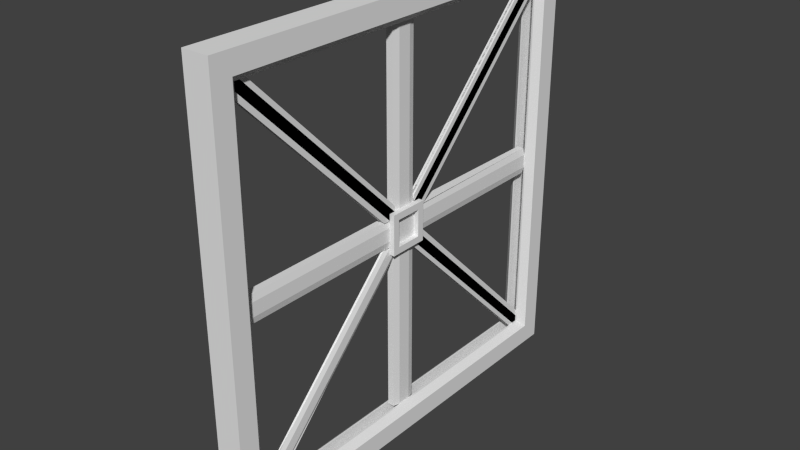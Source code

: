 # Source: xdoor2.blend  (saved by Blender 2.79.0; exported with 4.5.12 LTS)
import bpy
from mathutils import Matrix  # noqa: F401  (used for matrix-valued properties, if any)

bpy.ops.wm.read_factory_settings(use_empty=True)
scene = bpy.context.scene
scene.name = 'Scene'

# ---- collections
col_collection_1 = bpy.data.collections.new('Collection 1'); scene.collection.children.link(col_collection_1)

# ---- materials (node trees are filled in below, after node groups)
mat_door_x1 = bpy.data.materials.new('door_x1')
mat_door_x1.alpha_threshold = 0.0
mat_door_x1.use_transparent_shadow = False
mat_door_x1.roughness = 0.5

# ---- material node trees

# ---- world
world_world = bpy.data.worlds.new('World'); scene.world = world_world
world_world.color = (0.05088, 0.05088, 0.05088)
world_world.use_sun_shadow = False
world_world.sun_shadow_jitter_overblur = 0.0
world_world.cycles.sampling_method = 'NONE'
world_world.cycles.sample_map_resolution = 256

# ---- meshes
me_door_x1_010 = bpy.data.meshes.new('door_x1.010')
me_door_x1_010.from_pydata([(0.02, 1.12, 1.2), (0.02, 1.12, 1.36), (0.03, 0.1584, 1.36), (0.02, 0.1594, 1.2), (0.02, 0.1199, 1.2), (0.02, 0.1199, 1.36), (0.03, 1.12, 1.24), (0.03, 1.12, 1.28), (0.03, 1.12, 1.32), (0.03, 0.1199, 1.24), (0.03, 0.1199, 1.28), (0.03, 0.1199, 1.32), (0.0, 1.12, 1.36), (0.0, 1.12, 1.2), (0.0, 0.1594, 1.2), (0.0, 0.1584, 1.36), (0.0, 0.1199, 1.36), (0.0, 0.1199, 1.2), (-0.02, 1.12, 1.2), (-0.02, 1.12, 1.36), (-0.03, 0.1584, 1.36), (-0.02, 0.1594, 1.2), (-0.02, 0.1199, 1.2), (-0.02, 0.1199, 1.36), (-0.03, 1.12, 1.24), (-0.03, 1.12, 1.28), (-0.03, 1.12, 1.32), (-0.03, 0.1199, 1.24), (-0.03, 0.1199, 1.28), (-0.03, 0.1199, 1.32)], [], [(13, 12, 1, 8, 7, 6, 0), (12, 15, 2, 1), (14, 13, 0, 3), (9, 6, 7, 10), (17, 14, 3, 4), (15, 16, 5, 2), (6, 9, 4, 0), (7, 8, 11, 10), (8, 1, 5, 11), (13, 18, 24, 25, 26, 19, 12), (12, 19, 20, 15), (14, 21, 18, 13), (16, 17, 14, 13, 12, 15), (27, 28, 25, 24), (17, 22, 21, 14), (15, 20, 23, 16), (24, 18, 22, 27), (25, 28, 29, 26), (26, 29, 23, 19)])
_uv = me_door_x1_010.uv_layers.new(name='UVMap')
_uv.uv.foreach_set('vector', [0.5312, 0.9376, 0.4688, 0.9376, 0.4688, 0.9376, 0.4844, 0.9376, 0.5, 0.9376, 0.5156, 0.9376, 0.5312, 0.9376, 0.4688, 0.9376, 0.4688, 0.5619, 0.4688, 0.5619, 0.4688, 0.9376, 0.5312, 0.5623, 0.5312, 0.9376, 0.5312, 0.9376, 0.5312, 0.5623, 0.5156, 0.5654, 0.5156, 0.9368, 0.5001, 0.9368, 0.5001, 0.5654, 0.5312, 0.5478, 0.5312, 0.5623, 0.5312, 0.5623, 0.5312, 0.5478, 0.4688, 0.5619, 0.4688, 0.5478, 0.4688, 0.5478, 0.4688, 0.5619, 0.5156, 0.9368, 0.5156, 0.5654, 0.5312, 0.5654, 0.5312, 0.9368, 0.5001, 0.9368, 0.4845, 0.9368, 0.4845, 0.5654, 0.5001, 0.5654, 0.4845, 0.9368, 0.4689, 0.9368, 0.4689, 0.5653, 0.4845, 0.5654, 0.5312, 0.9376, 0.5312, 0.9376, 0.5156, 0.9376, 0.5, 0.9376, 0.4844, 0.9376, 0.4688, 0.9376, 0.4688, 0.9376, 0.4688, 0.9376, 0.4688, 0.9376, 0.4688, 0.5619, 0.4688, 0.5619, 0.5312, 0.5623, 0.5312, 0.5623, 0.5312, 0.9376, 0.5312, 0.9376, 0.4688, 0.5478, 0.5312, 0.5478, 0.5312, 0.5623, 0.5312, 0.9376, 0.4688, 0.9376, 0.4688, 0.5619, 0.5156, 0.5654, 0.5001, 0.5654, 0.5001, 0.9368, 0.5156, 0.9368, 0.5312, 0.5478, 0.5312, 0.5478, 0.5312, 0.5623, 0.5312, 0.5623, 0.4688, 0.5619, 0.4688, 0.5619, 0.4688, 0.5478, 0.4688, 0.5478, 0.5156, 0.9368, 0.5312, 0.9368, 0.5312, 0.5654, 0.5156, 0.5654, 0.5001, 0.9368, 0.5001, 0.5654, 0.4845, 0.5654, 0.4845, 0.9368, 0.4845, 0.9368, 0.4845, 0.5654, 0.4689, 0.5653, 0.4689, 0.9368])
me_door_x1_010.materials.append(mat_door_x1)
me_door_x1_010.use_remesh_preserve_volume = False
me_door_x1_010.use_remesh_preserve_attributes = False
me_door_x1_010.use_mirror_vertex_groups = False
me_door_x1_010.update()
me_door_x1_009 = bpy.data.meshes.new('door_x1.009')
me_door_x1_009.from_pydata([(-0.015, -0.001555, -0.9484), (-0.015, -0.05231, 0.4722), (-0.015, -0.05231, -0.8977), (-0.015, 0.05466, -0.8922), (-0.015, 0.05466, 0.4667), (-0.015, -0.02955, 0.495), (-0.015, 0.02678, 0.4946), (-0.015, 0.05466, 0.4108), (-0.015, -0.001205, 0.4666), (-0.015, -0.05231, 0.4155), (0.005, -0.05231, -0.8977), (0.015, -0.001555, -0.9484), (0.005, -0.05231, 0.4155), (0.005, -0.05231, 0.4722), (0.005, 0.05466, -0.8922), (0.015, 0.02678, 0.4946), (0.005, 0.05466, 0.4667), (0.005, 0.05466, 0.4108), (0.015, -0.02955, 0.495), (0.015, -0.001205, 0.4666), (0.015, -0.02693, -0.9231), (0.015, 0.02655, -0.9203), (0.015, -0.02945, 0.4384), (0.015, 0.02677, 0.4387)], [], [(5, 8, 9, 1), (8, 7, 3, 0, 2, 9), (4, 7, 8, 6), (18, 13, 12, 22), (21, 20, 11), (15, 19, 23), (2, 0, 11, 20, 10), (7, 4, 16, 17), (6, 8, 19, 15), (1, 9, 12, 13), (8, 5, 18, 19), (5, 1, 13, 18), (0, 3, 14, 21, 11), (9, 2, 10, 12), (3, 7, 17, 14), (4, 6, 15, 16), (22, 12, 10, 20), (23, 21, 14, 17), (19, 18, 22), (19, 22, 20, 21, 23), (16, 15, 23, 17)])
_uv = me_door_x1_009.uv_layers.new(name='UVMap')
_uv.uv.foreach_set('vector', [0.5602, 0.4844, 0.5672, 0.4996, 0.5799, 0.4717, 0.566, 0.4717, 0.5672, 0.4996, 0.5811, 0.5295, 0.9015, 0.5295, 0.9154, 0.4991, 0.9029, 0.4717, 0.5799, 0.4717, 0.5673, 0.5295, 0.5811, 0.5295, 0.5672, 0.4996, 0.5605, 0.5145, 0.5602, 0.4844, 0.566, 0.4717, 0.5799, 0.4717, 0.5742, 0.4842, 0.9084, 0.5143, 0.9091, 0.4854, 0.9154, 0.4991, 0.5605, 0.5145, 0.5672, 0.4996, 0.5741, 0.5146, 0.9029, 0.4717, 0.9154, 0.4991, 0.9154, 0.4991, 0.9091, 0.4854, 0.9029, 0.4717, 0.5811, 0.5295, 0.5673, 0.5295, 0.5673, 0.5295, 0.5811, 0.5295, 0.5605, 0.5145, 0.5672, 0.4996, 0.5672, 0.4996, 0.5605, 0.5145, 0.566, 0.4717, 0.5799, 0.4717, 0.5799, 0.4717, 0.566, 0.4717, 0.5672, 0.4996, 0.5602, 0.4844, 0.5602, 0.4844, 0.5672, 0.4996, 0.5602, 0.4844, 0.566, 0.4717, 0.566, 0.4717, 0.5602, 0.4844, 0.9154, 0.4991, 0.9015, 0.5295, 0.9015, 0.5295, 0.9084, 0.5143, 0.9154, 0.4991, 0.5799, 0.4717, 0.9029, 0.4717, 0.9029, 0.4717, 0.5799, 0.4717, 0.9015, 0.5295, 0.5811, 0.5295, 0.5811, 0.5295, 0.9015, 0.5295, 0.5673, 0.5295, 0.5605, 0.5145, 0.5605, 0.5145, 0.5673, 0.5295, 0.5742, 0.4842, 0.5799, 0.4717, 0.9029, 0.4717, 0.9091, 0.4854, 0.5741, 0.5146, 0.9084, 0.5143, 0.9015, 0.5295, 0.5811, 0.5295, 0.5672, 0.4996, 0.5602, 0.4844, 0.5742, 0.4842, 0.5672, 0.4996, 0.5742, 0.4842, 0.9091, 0.4854, 0.9084, 0.5143, 0.5741, 0.5146, 0.5673, 0.5295, 0.5605, 0.5145, 0.5741, 0.5146, 0.5811, 0.5295])
me_door_x1_009.materials.append(mat_door_x1)
me_door_x1_009.use_remesh_preserve_volume = False
me_door_x1_009.use_remesh_preserve_attributes = False
me_door_x1_009.use_mirror_vertex_groups = False
me_door_x1_009.update()
me_door_x1_008 = bpy.data.meshes.new('door_x1.008')
me_door_x1_008.from_pydata([(-3.725e-09, -1.12, 1.36), (7.451e-09, -1.12, 1.2), (-3.725e-09, -0.1602, 1.36), (7.451e-09, -0.1577, 1.2), (-3.725e-09, -0.1193, 1.36), (7.451e-09, -0.1193, 1.2), (0.02, -1.12, 1.2), (0.02, -1.12, 1.36), (0.02, -0.1577, 1.2), (0.02, -0.1193, 1.2), (0.02, -0.1602, 1.36), (0.02, -0.1193, 1.36), (0.03, -1.12, 1.24), (0.03, -1.12, 1.28), (0.03, -1.12, 1.32), (0.03, -0.1193, 1.24), (0.03, -0.1193, 1.28), (0.03, -0.1193, 1.32)], [], [(0, 2, 4, 5, 3, 1), (12, 6, 8, 9, 15), (1, 3, 8, 6), (4, 2, 10, 11), (0, 1, 6, 12, 13, 14, 7), (5, 4, 11, 17, 16, 15, 9), (2, 0, 7, 10), (3, 5, 9, 8), (7, 14, 17, 11, 10), (14, 13, 16, 17), (13, 12, 15, 16)])
_uv = me_door_x1_008.uv_layers.new(name='UVMap')
_uv.uv.foreach_set('vector', [0.4688, 0.06237, 0.4688, 0.4374, 0.4688, 0.4528, 0.5312, 0.4528, 0.5312, 0.4384, 0.5312, 0.06237, 0.5156, 0.06237, 0.5312, 0.06237, 0.5312, 0.4384, 0.5312, 0.4528, 0.5156, 0.4528, 0.5312, 0.06237, 0.5312, 0.4384, 0.5312, 0.4384, 0.5312, 0.06237, 0.4688, 0.4528, 0.4688, 0.4374, 0.4688, 0.4374, 0.4688, 0.4528, 0.4688, 0.06237, 0.5312, 0.06237, 0.5312, 0.06237, 0.5156, 0.06237, 0.5, 0.06237, 0.4844, 0.06237, 0.4688, 0.06237, 0.5312, 0.4528, 0.4688, 0.4528, 0.4688, 0.4528, 0.4844, 0.4528, 0.5, 0.4528, 0.5156, 0.4528, 0.5312, 0.4528, 0.4688, 0.4374, 0.4688, 0.06237, 0.4688, 0.06237, 0.4688, 0.4374, 0.5312, 0.4384, 0.5312, 0.4528, 0.5312, 0.4528, 0.5312, 0.4384, 0.4688, 0.06237, 0.4844, 0.06237, 0.4844, 0.4528, 0.4688, 0.4528, 0.4688, 0.4374, 0.4844, 0.06237, 0.5, 0.06237, 0.5, 0.4528, 0.4844, 0.4528, 0.5, 0.06237, 0.5156, 0.06237, 0.5156, 0.4528, 0.5, 0.4528])
me_door_x1_008.materials.append(mat_door_x1)
me_door_x1_008.use_remesh_preserve_volume = False
me_door_x1_008.use_remesh_preserve_attributes = False
me_door_x1_008.use_mirror_vertex_groups = False
me_door_x1_008.update()
me_door_x1_007 = bpy.data.meshes.new('door_x1.007')
me_door_x1_007.from_pydata([(-8.941e-08, 0.07985, 2.4), (-8.568e-08, -0.07973, 2.4), (-1.49e-08, 0.07985, 1.438), (-1.118e-08, -0.07973, 1.433), (-1.118e-08, 0.07985, 1.4), (-7.451e-09, -0.07973, 1.4), (0.02, -0.07973, 2.4), (0.02, 0.07985, 2.4), (0.02, 0.07985, 1.438), (0.02, -0.07973, 1.433), (0.02, 0.07985, 1.4), (0.02, -0.07973, 1.4), (0.03, -0.03984, 2.4), (0.03, 5.969e-05, 2.4), (0.03, 0.03996, 2.4), (0.03, -0.03984, 1.4), (0.03, 5.969e-05, 1.4), (0.03, 0.03996, 1.4)], [], [(1, 0, 2, 4, 5, 3), (14, 17, 10, 8, 7), (3, 5, 11, 9), (1, 3, 9, 6), (0, 1, 6, 12, 13, 14, 7), (5, 4, 10, 17, 16, 15, 11), (4, 2, 8, 10), (2, 0, 7, 8), (6, 9, 11, 15, 12), (12, 15, 16, 13), (13, 16, 17, 14)])
_uv = me_door_x1_007.uv_layers.new(name='UVMap')
_uv.uv.foreach_set('vector', [0.06236, 0.4689, 0.06236, 0.5312, 0.4382, 0.5312, 0.4529, 0.5312, 0.4529, 0.4689, 0.4401, 0.4689, 0.06236, 0.5156, 0.4529, 0.5156, 0.4529, 0.5312, 0.4382, 0.5312, 0.06236, 0.5312, 0.4401, 0.4689, 0.4529, 0.4689, 0.4529, 0.4689, 0.4401, 0.4689, 0.06236, 0.4689, 0.4401, 0.4689, 0.4401, 0.4689, 0.06236, 0.4689, 0.06236, 0.5312, 0.06236, 0.4689, 0.06236, 0.4689, 0.06236, 0.4844, 0.06236, 0.5, 0.06236, 0.5156, 0.06236, 0.5312, 0.4529, 0.4689, 0.4529, 0.5312, 0.4529, 0.5312, 0.4529, 0.5156, 0.4529, 0.5, 0.4529, 0.4844, 0.4529, 0.4689, 0.4529, 0.5312, 0.4382, 0.5312, 0.4382, 0.5312, 0.4529, 0.5312, 0.4382, 0.5312, 0.06236, 0.5312, 0.06236, 0.5312, 0.4382, 0.5312, 0.06236, 0.4689, 0.4401, 0.4689, 0.4529, 0.4689, 0.4529, 0.4844, 0.06236, 0.4844, 0.06236, 0.4844, 0.4529, 0.4844, 0.4529, 0.5, 0.06236, 0.5, 0.06236, 0.5, 0.4529, 0.5, 0.4529, 0.5156, 0.06236, 0.5156])
me_door_x1_007.materials.append(mat_door_x1)
me_door_x1_007.use_remesh_preserve_volume = False
me_door_x1_007.use_remesh_preserve_attributes = False
me_door_x1_007.use_mirror_vertex_groups = False
me_door_x1_007.update()
me_door_x1_005 = bpy.data.meshes.new('door_x1.005')
me_door_x1_005.from_pydata([(8.196e-08, 0.07985, 0.1597), (8.568e-08, -0.07973, 0.1597), (7.451e-09, 0.07985, 1.161), (1.118e-08, -0.07973, 1.161), (0.02, -0.07973, 0.1597), (0.02, 0.07985, 0.1597), (0.02, -0.07973, 1.161), (0.02, 0.07985, 1.161), (0.03, -0.03984, 0.1597), (0.03, 5.969e-05, 0.1597), (0.03, 0.03996, 0.1597), (0.03, -0.03984, 1.161), (0.03, 5.969e-05, 1.161), (0.03, 0.03996, 1.161)], [], [(3, 2, 0, 1), (13, 10, 5, 7), (1, 0, 5, 10, 9, 8, 4), (2, 3, 6, 11, 12, 13, 7), (3, 1, 4, 6), (6, 4, 8, 11), (11, 8, 9, 12), (12, 9, 10, 13), (0, 2, 7, 5)])
_uv = me_door_x1_005.uv_layers.new(name='UVMap')
_uv.uv.foreach_set('vector', [0.5474, 0.4689, 0.5474, 0.5312, 0.9376, 0.5312, 0.9376, 0.4689, 0.5474, 0.5156, 0.9376, 0.5156, 0.9376, 0.5312, 0.5474, 0.5312, 0.9376, 0.4689, 0.9376, 0.5312, 0.9376, 0.5312, 0.9376, 0.5156, 0.9376, 0.5, 0.9376, 0.4844, 0.9376, 0.4689, 0.5474, 0.5312, 0.5474, 0.4689, 0.5474, 0.4689, 0.5474, 0.4844, 0.5474, 0.5, 0.5474, 0.5156, 0.5474, 0.5312, 0.5474, 0.4689, 0.9376, 0.4689, 0.9376, 0.4689, 0.5474, 0.4689, 0.5474, 0.4689, 0.9376, 0.4689, 0.9376, 0.4844, 0.5474, 0.4844, 0.5474, 0.4844, 0.9376, 0.4844, 0.9376, 0.5, 0.5474, 0.5, 0.5474, 0.5, 0.9376, 0.5, 0.9376, 0.5156, 0.5474, 0.5156, 0.9376, 0.5312, 0.5474, 0.5312, 0.5474, 0.5312, 0.9376, 0.5312])
me_door_x1_005.materials.append(mat_door_x1)
me_door_x1_005.use_remesh_preserve_volume = False
me_door_x1_005.use_remesh_preserve_attributes = False
me_door_x1_005.use_mirror_vertex_groups = False
me_door_x1_005.update()
me_door_x1_004 = bpy.data.meshes.new('door_x1.004')
me_door_x1_004.from_pydata([(-0.01444, -0.8081, -0.0003089), (-0.01444, -0.7531, 0.05472), (-0.01444, 0.6083, 0.05472), (-0.01444, -0.7544, -0.05396), (-0.01444, 0.6099, -0.05396), (-0.01444, 0.6354, -0.02842), (-0.01444, 0.6354, 0.02757), (-0.01444, 0.6074, -0.0004105), (0.005556, 0.6083, 0.05472), (0.01556, 0.6354, 0.02757), (0.005556, 0.6099, -0.05396), (0.01556, 0.6354, -0.02842), (0.01556, -0.8081, -0.0003089), (0.005556, -0.7531, 0.05472), (0.005556, -0.7544, -0.05396), (0.01556, 0.6074, -0.0004105), (0.01556, -0.7806, 0.0272), (0.01556, -0.7813, -0.02713)], [], [(13, 16, 9, 8), (1, 0, 12, 16, 13), (6, 2, 8, 9), (0, 3, 14, 17, 12), (7, 6, 9, 15), (4, 5, 11, 10), (5, 7, 15, 11), (14, 10, 11, 17), (4, 10, 14, 3, 0, 1, 13, 8, 2, 6, 7, 5), (16, 12, 17, 11, 15, 9)])
_uv = me_door_x1_004.uv_layers.new(name='UVMap')
_uv.uv.foreach_set('vector', [0.4696, 0.0932, 0.4849, 0.08634, 0.4849, 0.4399, 0.4696, 0.433, 0.4696, 0.0932, 0.5001, 0.07947, 0.5001, 0.07947, 0.4849, 0.08634, 0.4696, 0.0932, 0.4849, 0.4399, 0.4696, 0.433, 0.4696, 0.433, 0.4849, 0.4399, 0.5001, 0.07947, 0.53, 0.09286, 0.53, 0.09286, 0.5151, 0.08616, 0.5001, 0.07947, 0.5005, 0.4327, 0.4849, 0.4399, 0.4849, 0.4399, 0.5005, 0.4327, 0.53, 0.4334, 0.5162, 0.4396, 0.5162, 0.4396, 0.53, 0.4334, 0.5162, 0.4396, 0.5005, 0.4327, 0.5005, 0.4327, 0.5162, 0.4396, 0.53, 0.09286, 0.53, 0.4334, 0.5162, 0.4396, 0.5151, 0.08616, 0.53, 0.4334, 0.53, 0.4334, 0.53, 0.09286, 0.53, 0.09286, 0.5001, 0.07947, 0.4696, 0.0932, 0.4696, 0.0932, 0.4696, 0.433, 0.4696, 0.433, 0.4849, 0.4399, 0.5005, 0.4327, 0.5162, 0.4396, 0.4849, 0.08634, 0.5001, 0.07947, 0.5151, 0.08616, 0.5162, 0.4396, 0.5005, 0.4327, 0.4849, 0.4399])
me_door_x1_004.materials.append(mat_door_x1)
me_door_x1_004.use_remesh_preserve_volume = False
me_door_x1_004.use_remesh_preserve_attributes = False
me_door_x1_004.use_mirror_vertex_groups = False
me_door_x1_004.update()
me_door_x1_003 = bpy.data.meshes.new('door_x1.003')
me_door_x1_003.from_pydata([(-0.015, 0.001286, 0.9485), (-0.015, 0.05328, 0.8966), (-0.015, 0.05328, -0.4711), (-0.015, -0.05556, 0.8917), (-0.015, -0.05556, -0.4662), (-0.015, -0.02669, -0.4951), (-0.015, 0.02943, -0.4949), (-0.015, 0.05328, -0.4151), (-0.015, 0.001428, -0.4669), (-0.015, -0.05556, -0.4099), (0.005, -0.05556, 0.8917), (0.015, 0.001286, 0.9485), (0.005, 0.05328, 0.8966), (0.015, 0.02943, -0.4949), (0.005, 0.05328, -0.4711), (0.005, 0.05328, -0.4151), (0.005, -0.05556, -0.4662), (0.015, -0.02669, -0.4951), (0.005, -0.05556, -0.4099), (0.015, 0.001428, -0.4669), (0.015, -0.02714, 0.9201), (0.015, 0.02728, 0.9226), (0.015, -0.02671, -0.4388), (0.015, 0.02935, -0.439)], [], [(7, 2, 6, 8), (0, 1, 7, 8, 9, 3), (8, 5, 4, 9), (23, 19, 13), (20, 10, 18, 22), (22, 18, 16, 17), (3, 9, 18, 10), (6, 2, 14, 13), (9, 4, 16, 18), (2, 7, 15, 14), (7, 1, 12, 15), (8, 6, 13, 19), (0, 3, 10, 20, 11), (4, 5, 17, 16), (1, 0, 11, 21, 12), (5, 8, 19, 17), (11, 20, 21), (21, 20, 22, 19, 23), (19, 22, 17), (12, 21, 23, 15), (15, 23, 13, 14)])
_uv = me_door_x1_003.uv_layers.new(name='UVMap')
_uv.uv.foreach_set('vector', [0.4187, 0.5294, 0.4324, 0.5294, 0.4385, 0.5157, 0.4313, 0.5005, 0.08316, 0.5006, 0.09595, 0.5294, 0.4187, 0.5294, 0.4313, 0.5005, 0.4174, 0.4691, 0.09714, 0.4691, 0.4313, 0.5005, 0.4382, 0.4849, 0.4312, 0.4691, 0.4174, 0.4691, 0.4245, 0.5161, 0.4313, 0.5005, 0.4385, 0.5157, 0.09015, 0.4849, 0.09714, 0.4691, 0.4174, 0.4691, 0.4245, 0.485, 0.4245, 0.485, 0.4174, 0.4691, 0.4312, 0.4691, 0.4382, 0.4849, 0.09714, 0.4691, 0.4174, 0.4691, 0.4174, 0.4691, 0.09714, 0.4691, 0.4385, 0.5157, 0.4324, 0.5294, 0.4324, 0.5294, 0.4385, 0.5157, 0.4174, 0.4691, 0.4312, 0.4691, 0.4312, 0.4691, 0.4174, 0.4691, 0.4324, 0.5294, 0.4187, 0.5294, 0.4187, 0.5294, 0.4324, 0.5294, 0.4187, 0.5294, 0.09595, 0.5294, 0.09595, 0.5294, 0.4187, 0.5294, 0.4313, 0.5005, 0.4385, 0.5157, 0.4385, 0.5157, 0.4313, 0.5005, 0.08316, 0.5006, 0.09714, 0.4691, 0.09714, 0.4691, 0.09015, 0.4849, 0.08316, 0.5006, 0.4312, 0.4691, 0.4382, 0.4849, 0.4382, 0.4849, 0.4312, 0.4691, 0.09595, 0.5294, 0.08316, 0.5006, 0.08316, 0.5006, 0.08955, 0.515, 0.09595, 0.5294, 0.4382, 0.4849, 0.4313, 0.5005, 0.4313, 0.5005, 0.4382, 0.4849, 0.08316, 0.5006, 0.09015, 0.4849, 0.08955, 0.515, 0.08955, 0.515, 0.09015, 0.4849, 0.4245, 0.485, 0.4313, 0.5005, 0.4245, 0.5161, 0.4313, 0.5005, 0.4245, 0.485, 0.4382, 0.4849, 0.09595, 0.5294, 0.08955, 0.515, 0.4245, 0.5161, 0.4187, 0.5294, 0.4187, 0.5294, 0.4245, 0.5161, 0.4385, 0.5157, 0.4324, 0.5294])
me_door_x1_003.materials.append(mat_door_x1)
me_door_x1_003.use_remesh_preserve_volume = False
me_door_x1_003.use_remesh_preserve_attributes = False
me_door_x1_003.use_mirror_vertex_groups = False
me_door_x1_003.update()
me_door_x1_002 = bpy.data.meshes.new('door_x1.002')
me_door_x1_002.from_pydata([(-0.015, 0.9482, 0.0001605), (-0.015, 0.8925, -0.05549), (-0.015, -0.4678, -0.05548), (-0.015, 0.8929, 0.05548), (-0.015, -0.4679, 0.05548), (-0.015, -0.495, -0.02826), (-0.015, -0.4952, 0.0282), (-0.015, -0.4112, 0.05548), (-0.015, -0.4115, -0.05548), (-0.015, -0.4669, -0.0001399), (0.005, 0.8925, -0.05549), (0.015, 0.9482, 0.0001605), (0.005, 0.8929, 0.05548), (0.015, -0.495, -0.02826), (0.005, -0.4678, -0.05548), (0.005, -0.4115, -0.05548), (0.015, -0.4952, 0.0282), (0.005, -0.4679, 0.05548), (0.005, -0.4112, 0.05548), (0.015, -0.4669, -0.0001399), (0.015, 0.9204, -0.02766), (0.015, 0.9205, 0.02782), (0.015, -0.4388, -0.02824), (0.015, -0.4385, 0.02818)], [], [(9, 8, 2, 5), (4, 7, 9, 6), (7, 3, 0, 1, 8, 9), (13, 14, 15, 22), (16, 19, 23), (21, 20, 11), (5, 2, 14, 13), (9, 5, 13, 19), (7, 4, 17, 18), (8, 1, 10, 15), (6, 9, 19, 16), (1, 0, 11, 20, 10), (4, 6, 16, 17), (0, 3, 12, 21, 11), (2, 8, 15, 14), (3, 7, 18, 12), (20, 22, 15, 10), (23, 19, 22, 20, 21), (19, 13, 22), (18, 23, 21, 12), (17, 16, 23, 18)])
_uv = me_door_x1_002.uv_layers.new(name='UVMap')
_uv.uv.foreach_set('vector', [0.5003, 0.5776, 0.5306, 0.5909, 0.5306, 0.5775, 0.5156, 0.5709, 0.47, 0.5774, 0.47, 0.591, 0.5003, 0.5776, 0.4844, 0.5711, 0.47, 0.591, 0.47, 0.9032, 0.5002, 0.9164, 0.5306, 0.9031, 0.5306, 0.5909, 0.5003, 0.5776, 0.5156, 0.5709, 0.5306, 0.5775, 0.5306, 0.5909, 0.5157, 0.5844, 0.4844, 0.5711, 0.5003, 0.5776, 0.4849, 0.5844, 0.4851, 0.9098, 0.5154, 0.9097, 0.5002, 0.9164, 0.5156, 0.5709, 0.5306, 0.5775, 0.5306, 0.5775, 0.5156, 0.5709, 0.5003, 0.5776, 0.5156, 0.5709, 0.5156, 0.5709, 0.5003, 0.5776, 0.47, 0.591, 0.47, 0.5774, 0.47, 0.5774, 0.47, 0.591, 0.5306, 0.5909, 0.5306, 0.9031, 0.5306, 0.9031, 0.5306, 0.5909, 0.4844, 0.5711, 0.5003, 0.5776, 0.5003, 0.5776, 0.4844, 0.5711, 0.5306, 0.9031, 0.5002, 0.9164, 0.5002, 0.9164, 0.5154, 0.9097, 0.5306, 0.9031, 0.47, 0.5774, 0.4844, 0.5711, 0.4844, 0.5711, 0.47, 0.5774, 0.5002, 0.9164, 0.47, 0.9032, 0.47, 0.9032, 0.4851, 0.9098, 0.5002, 0.9164, 0.5306, 0.5775, 0.5306, 0.5909, 0.5306, 0.5909, 0.5306, 0.5775, 0.47, 0.9032, 0.47, 0.591, 0.47, 0.591, 0.47, 0.9032, 0.5154, 0.9097, 0.5157, 0.5844, 0.5306, 0.5909, 0.5306, 0.9031, 0.4849, 0.5844, 0.5003, 0.5776, 0.5157, 0.5844, 0.5154, 0.9097, 0.4851, 0.9098, 0.5003, 0.5776, 0.5156, 0.5709, 0.5157, 0.5844, 0.47, 0.591, 0.4849, 0.5844, 0.4851, 0.9098, 0.47, 0.9032, 0.47, 0.5774, 0.4844, 0.5711, 0.4849, 0.5844, 0.47, 0.591])
me_door_x1_002.materials.append(mat_door_x1)
me_door_x1_002.use_remesh_preserve_volume = False
me_door_x1_002.use_remesh_preserve_attributes = False
me_door_x1_002.use_mirror_vertex_groups = False
me_door_x1_002.update()
me_door_x1_001 = bpy.data.meshes.new('door_x1.001')
me_door_x1_001.from_pydata([(-7.451e-09, 0.1199, 1.36), (-7.451e-09, 0.07985, 1.36), (-3.725e-09, -0.07973, 1.36), (3.725e-09, 0.07985, 1.2), (7.451e-09, -0.07973, 1.2), (-3.725e-09, -0.1193, 1.36), (7.451e-09, 0.07985, 1.161), (1.118e-08, -0.07973, 1.161), (7.451e-09, -0.1193, 1.2), (3.725e-09, 0.1199, 1.2), (-1.118e-08, 0.07985, 1.4), (-7.451e-09, -0.07973, 1.4), (7.451e-09, 0.1199, 1.161), (1.118e-08, -0.1193, 1.161), (-1.118e-08, 0.1199, 1.4), (-7.451e-09, -0.1193, 1.4), (0.02, 0.1199, 1.2), (0.03, -0.07973, 1.36), (0.03, -0.07973, 1.4), (0.03, 0.07985, 1.36), (0.03, 0.07985, 1.4), (0.03, 0.07985, 1.2), (0.03, -0.07973, 1.2), (0.03, -0.1193, 1.36), (0.02, 0.1199, 1.36), (0.03, 0.07985, 1.161), (0.03, -0.07973, 1.161), (0.03, -0.1193, 1.2), (0.03, 0.1199, 1.161), (0.03, -0.1193, 1.161), (0.03, 0.1199, 1.4), (0.03, -0.1193, 1.4), (0.06, -0.07973, 1.36), (0.06, -0.07973, 1.4), (0.06, 0.07985, 1.36), (0.06, 0.07985, 1.4), (0.06, 0.07985, 1.2), (0.06, -0.07973, 1.2), (0.06, -0.1193, 1.36), (0.06, 0.1199, 1.36), (0.06, 0.1199, 1.2), (0.06, 0.07985, 1.161), (0.06, -0.07973, 1.161), (0.06, -0.1193, 1.2), (0.06, 0.1199, 1.161), (0.06, -0.1193, 1.161), (0.06, 0.1199, 1.4), (0.06, -0.1193, 1.4), (0.03, 0.1199, 1.24), (0.03, 0.1199, 1.28), (0.03, 0.1199, 1.32)], [], [(4, 3, 6, 7), (10, 1, 2, 11), (5, 2, 4, 8), (2, 1, 3, 4), (5, 15, 11, 2), (7, 13, 8, 4), (3, 9, 12, 6), (31, 23, 38, 47), (20, 18, 33, 35), (30, 20, 35, 46), (23, 27, 43, 38), (17, 22, 21, 19), (24, 30, 46, 39), (17, 19, 34, 32), (27, 29, 45, 43), (5, 8, 27, 23), (14, 10, 20, 30), (10, 11, 18, 20), (15, 5, 23, 31), (7, 6, 25, 26), (11, 15, 31, 18), (6, 12, 28, 25), (13, 7, 26, 29), (8, 13, 29, 27), (37, 42, 41, 36), (35, 33, 32, 34), (34, 36, 40, 39), (38, 43, 37, 32), (35, 34, 39, 46), (38, 32, 33, 47), (42, 37, 43, 45), (36, 41, 44, 40), (26, 25, 41, 42), (18, 31, 47, 33), (25, 28, 44, 41), (19, 21, 36, 34), (22, 17, 32, 37), (29, 26, 42, 45), (21, 22, 37, 36), (1, 0, 9, 3), (10, 14, 0, 1), (16, 48, 49, 50, 24, 39, 40), (9, 0, 24, 50, 49, 48, 16), (0, 14, 30, 24), (12, 9, 16, 28), (28, 16, 40, 44)])
_uv = me_door_x1_001.uv_layers.new(name='UVMap')
_uv.uv.foreach_set('vector', [0.481, 0.4659, 0.521, 0.4659, 0.521, 0.456, 0.481, 0.456, 0.5201, 0.5436, 0.5201, 0.5379, 0.4975, 0.5379, 0.4975, 0.5436, 0.458, 0.5191, 0.4681, 0.5191, 0.4681, 0.4787, 0.458, 0.4787, 0.4693, 0.5312, 0.5308, 0.5312, 0.5308, 0.4697, 0.4693, 0.4697, 0.4919, 0.5379, 0.4919, 0.5436, 0.4975, 0.5436, 0.4975, 0.5379, 0.481, 0.456, 0.4711, 0.456, 0.4711, 0.4659, 0.481, 0.4659, 0.521, 0.4659, 0.5311, 0.4659, 0.5311, 0.456, 0.521, 0.456, 0.4868, 0.4665, 0.4868, 0.4608, 0.4868, 0.4608, 0.4868, 0.4665, 0.5829, 0.4955, 0.5603, 0.4955, 0.5603, 0.4955, 0.5829, 0.4955, 0.5886, 0.4955, 0.5829, 0.4955, 0.5829, 0.4955, 0.5886, 0.4955, 0.5228, 0.4617, 0.4824, 0.4617, 0.4824, 0.4617, 0.5228, 0.4617, 0.4693, 0.5312, 0.4693, 0.4697, 0.5308, 0.4697, 0.5308, 0.5312, 0.5208, 0.4608, 0.5208, 0.4665, 0.5208, 0.4665, 0.5208, 0.4608, 0.4718, 0.5287, 0.5283, 0.5287, 0.5283, 0.5287, 0.4718, 0.5287, 0.4711, 0.4659, 0.4711, 0.456, 0.4711, 0.456, 0.4711, 0.4659, 0.5228, 0.4617, 0.4824, 0.4617, 0.4824, 0.4617, 0.5228, 0.4617, 0.5886, 0.4955, 0.5829, 0.4955, 0.5829, 0.4955, 0.5886, 0.4955, 0.5829, 0.4955, 0.5603, 0.4955, 0.5603, 0.4955, 0.5829, 0.4955, 0.4868, 0.4665, 0.4868, 0.4608, 0.4868, 0.4608, 0.4868, 0.4665, 0.481, 0.456, 0.521, 0.456, 0.521, 0.456, 0.481, 0.456, 0.5603, 0.4955, 0.5547, 0.4955, 0.5547, 0.4955, 0.5603, 0.4955, 0.521, 0.456, 0.5311, 0.456, 0.5311, 0.456, 0.521, 0.456, 0.4711, 0.456, 0.481, 0.456, 0.481, 0.456, 0.4711, 0.456, 0.4711, 0.4659, 0.4711, 0.456, 0.4711, 0.456, 0.4711, 0.4659, 0.481, 0.4659, 0.481, 0.456, 0.521, 0.456, 0.521, 0.4659, 0.5201, 0.5436, 0.4975, 0.5436, 0.4975, 0.5379, 0.5201, 0.5379, 0.5337, 0.5201, 0.5337, 0.4777, 0.5444, 0.4777, 0.5444, 0.5201, 0.458, 0.5191, 0.458, 0.4787, 0.4681, 0.4787, 0.4681, 0.5191, 0.5201, 0.5436, 0.5201, 0.5379, 0.5258, 0.5379, 0.5258, 0.5436, 0.4919, 0.5379, 0.4975, 0.5379, 0.4975, 0.5436, 0.4919, 0.5436, 0.481, 0.456, 0.481, 0.4659, 0.4711, 0.4659, 0.4711, 0.456, 0.521, 0.4659, 0.521, 0.456, 0.5311, 0.456, 0.5311, 0.4659, 0.481, 0.456, 0.521, 0.456, 0.521, 0.456, 0.481, 0.456, 0.5603, 0.4955, 0.5547, 0.4955, 0.5547, 0.4955, 0.5603, 0.4955, 0.521, 0.456, 0.5311, 0.456, 0.5311, 0.456, 0.521, 0.456, 0.5297, 0.4623, 0.4731, 0.4623, 0.4731, 0.4623, 0.5297, 0.4623, 0.4739, 0.4626, 0.5304, 0.4626, 0.5304, 0.4626, 0.4739, 0.4626, 0.4711, 0.456, 0.481, 0.456, 0.481, 0.456, 0.4711, 0.456, 0.5283, 0.4644, 0.4718, 0.4644, 0.4718, 0.4644, 0.5283, 0.4644, 0.5337, 0.5201, 0.5444, 0.5201, 0.5444, 0.4777, 0.5337, 0.4777, 0.5201, 0.5436, 0.5258, 0.5436, 0.5258, 0.5379, 0.5201, 0.5379, 0.4767, 0.4663, 0.4873, 0.4663, 0.4979, 0.4663, 0.5085, 0.4663, 0.5191, 0.4663, 0.5191, 0.4663, 0.4767, 0.4663, 0.4767, 0.4663, 0.5191, 0.4663, 0.5191, 0.4663, 0.5085, 0.4663, 0.4979, 0.4663, 0.4873, 0.4663, 0.4767, 0.4663, 0.5208, 0.4608, 0.5208, 0.4665, 0.5208, 0.4665, 0.5208, 0.4608, 0.5311, 0.456, 0.5311, 0.4659, 0.5311, 0.4659, 0.5311, 0.456, 0.5311, 0.456, 0.5311, 0.4659, 0.5311, 0.4659, 0.5311, 0.456])
me_door_x1_001.materials.append(mat_door_x1)
me_door_x1_001.use_remesh_preserve_volume = False
me_door_x1_001.use_remesh_preserve_attributes = False
me_door_x1_001.use_mirror_vertex_groups = False
me_door_x1_001.update()
me_door_x1 = bpy.data.meshes.new('door_x1')
me_door_x1.from_pydata([(0.03, -1.28, 2.56), (0.03, -1.28, 9.155e-07), (0.03, 1.28, 2.56), (0.03, 1.28, 9.155e-07), (0.03, 1.12, 2.56), (0.03, 1.12, 9.155e-07), (0.03, -1.12, 2.56), (0.03, -1.12, 9.155e-07), (0.03, -1.28, 2.4), (0.03, 1.28, 2.4), (0.03, 1.12, 2.4), (0.03, -1.12, 2.4), (0.03, -1.28, 0.1597), (0.03, 1.28, 0.1597), (0.03, 1.12, 0.1597), (0.03, -1.12, 0.1597), (0.08, -1.12, 2.56), (0.08, -1.28, 2.56), (0.08, -1.28, 0.1597), (0.08, -1.28, 9.216e-07), (0.08, 1.12, 9.216e-07), (0.08, 1.28, 9.216e-07), (0.08, 1.28, 2.4), (0.08, 1.28, 2.56), (0.08, 1.12, 2.56), (0.08, -1.12, 9.216e-07), (0.08, -1.28, 2.4), (0.08, 1.28, 0.1597), (0.08, 1.16, 2.44), (0.04, 1.12, 2.4), (0.04, -1.12, 2.4), (0.08, -1.16, 2.44), (0.04, 1.12, 0.1597), (0.08, 1.16, 0.1197), (0.08, -1.16, 0.1197), (0.04, -1.12, 0.1597), (-9.686e-08, -1.28, 2.56), (9.686e-08, -1.28, 9.155e-07), (-9.686e-08, 1.28, 2.56), (9.686e-08, 1.28, 9.155e-07), (-9.686e-08, 1.12, 2.56), (9.686e-08, 1.12, 9.155e-07), (-9.686e-08, -1.12, 2.56), (9.686e-08, -1.12, 9.155e-07), (-8.382e-08, -1.28, 2.4), (-8.382e-08, 1.28, 2.4), (8.382e-08, -1.28, 0.1597), (8.382e-08, 1.28, 0.1597), (0.03, 1.2, 2.4), (0.03, 1.2, 0.1597), (0.03, 1.12, 0.07984), (0.03, -1.12, 0.07984), (0.03, -1.2, 2.4), (0.03, -1.2, 0.1597), (0.03, 1.12, 2.48), (0.03, -1.12, 2.48), (-8.382e-08, 1.205, 2.395), (8.382e-08, 1.205, 0.1544), (9.127e-08, 1.125, 0.07461), (9.127e-08, -1.116, 0.07461), (-8.382e-08, -1.196, 2.395), (8.382e-08, -1.196, 0.1544), (-9.127e-08, 1.125, 2.475), (-9.127e-08, -1.116, 2.475)], [], [(49, 13, 3, 5, 50), (51, 50, 5, 7), (53, 15, 51), (52, 55, 11), (55, 54, 10, 11), (54, 48, 10), (52, 11, 15, 53), (48, 9, 13, 49), (34, 25, 20, 33), (14, 15, 35, 32), (15, 11, 30, 35), (28, 33, 27, 22), (10, 14, 32, 29), (33, 20, 21, 27), (11, 10, 29, 30), (26, 18, 34, 31), (4, 6, 16, 24), (18, 19, 25, 34), (6, 0, 17, 16), (24, 28, 22, 23), (1, 7, 25, 19), (12, 1, 19, 18), (5, 3, 21, 20), (8, 12, 18, 26), (0, 8, 26, 17), (9, 2, 23, 22), (3, 13, 27, 21), (13, 9, 22, 27), (2, 4, 24, 23), (17, 26, 31, 16), (7, 5, 20, 25), (33, 28, 29, 32), (35, 30, 31, 34), (30, 29, 28, 31), (34, 33, 32, 35), (16, 31, 28, 24), (5, 7, 43, 41), (3, 5, 41, 39), (2, 9, 45, 38), (8, 0, 36, 44), (12, 8, 44, 46), (0, 6, 42, 36), (6, 4, 40, 42), (4, 2, 38, 40), (9, 13, 47, 45), (13, 3, 39, 47), (1, 12, 46, 37), (7, 1, 37, 43), (10, 48, 49, 14), (15, 14, 50, 51), (8, 52, 53, 12), (6, 4, 54, 55), (0, 6, 55, 52, 8), (4, 2, 9, 48, 54), (14, 49, 50), (12, 53, 51, 7, 1), (51, 50, 58, 59), (50, 49, 57, 58), (52, 60, 63, 55), (53, 61, 60, 52), (51, 59, 61, 53), (54, 62, 56, 48), (49, 48, 56, 57), (55, 63, 62, 54)])
_uv = me_door_x1.uv_layers.new(name='UVMap')
_uv.uv.foreach_set('vector', [0.9376, 0.9688, 0.9376, 1.0, 1.0, 1.0, 1.0, 0.9376, 0.9688, 0.9376, 0.9688, 0.06237, 0.9688, 0.9376, 1.0, 0.9376, 1.0, 0.06237, 0.9376, 0.03118, 0.9376, 0.06237, 0.9688, 0.06237, 0.06236, 0.03118, 0.03118, 0.06237, 0.06236, 0.06237, 0.03118, 0.06237, 0.03118, 0.9376, 0.06236, 0.9376, 0.06236, 0.06237, 0.03118, 0.9376, 0.06236, 0.9688, 0.06236, 0.9376, 0.06236, 0.03118, 0.06236, 0.06237, 0.9376, 0.06237, 0.9376, 0.03118, 0.06236, 0.9688, 0.06236, 1.0, 0.9376, 1.0, 0.9376, 0.9688, 0.9532, 0.04674, 1.0, 0.06237, 1.0, 0.9376, 0.9532, 0.9532, 0.9376, 0.9376, 0.9376, 0.06237, 0.9376, 0.06237, 0.9376, 0.9376, 0.9376, 0.06237, 0.06236, 0.06237, 0.06236, 0.06237, 0.9376, 0.06237, 0.04674, 0.9532, 0.9532, 0.9532, 0.9376, 1.0, 0.06236, 1.0, 0.06236, 0.9376, 0.9376, 0.9376, 0.9376, 0.9376, 0.06236, 0.9376, 0.9532, 0.9532, 1.0, 0.9376, 1.0, 1.0, 0.9376, 1.0, 0.06236, 0.06237, 0.06236, 0.9376, 0.06236, 0.9376, 0.06236, 0.06237, 0.06236, 0.0, 0.9376, 0.0, 0.9532, 0.04674, 0.04674, 0.04674, 0.0, 0.9376, 0.0, 0.06237, 0.0, 0.06237, 0.0, 0.9376, 0.9376, 0.0, 1.0, 0.0, 1.0, 0.06237, 0.9532, 0.04674, 0.0, 0.06237, 0.0, 0.0, 0.0, 0.0, 0.0, 0.06237, 0.0, 0.9376, 0.04674, 0.9532, 0.06236, 1.0, 0.0, 1.0, 1.0, 0.0, 1.0, 0.06237, 1.0, 0.06237, 1.0, 0.0, 0.9376, 0.0, 1.0, 0.0, 1.0, 0.0, 0.9376, 0.0, 1.0, 0.9376, 1.0, 1.0, 1.0, 1.0, 1.0, 0.9376, 0.06236, 0.0, 0.9376, 0.0, 0.9376, 0.0, 0.06236, 0.0, 0.0, 0.0, 0.06236, 0.0, 0.06236, 0.0, 0.0, 0.0, 0.06236, 1.0, 0.0, 1.0, 0.0, 1.0, 0.06236, 1.0, 1.0, 1.0, 0.9376, 1.0, 0.9376, 1.0, 1.0, 1.0, 0.9376, 1.0, 0.06236, 1.0, 0.06236, 1.0, 0.9376, 1.0, 0.0, 1.0, 0.0, 0.9376, 0.0, 0.9376, 0.0, 1.0, 0.0, 0.0, 0.06236, 0.0, 0.04674, 0.04674, 0.0, 0.06237, 1.0, 0.06237, 1.0, 0.9376, 1.0, 0.9376, 1.0, 0.06237, 0.9532, 0.9532, 0.04674, 0.9532, 0.06236, 0.9376, 0.9376, 0.9376, 0.9376, 0.06237, 0.06236, 0.06237, 0.04674, 0.04674, 0.9532, 0.04674, 0.06236, 0.06237, 0.06236, 0.9376, 0.04674, 0.9532, 0.04674, 0.04674, 0.9532, 0.04674, 0.9532, 0.9532, 0.9376, 0.9376, 0.9376, 0.06237, 0.0, 0.06237, 0.04674, 0.04674, 0.04674, 0.9532, 0.0, 0.9376, 1.0, 0.9376, 1.0, 0.06237, 1.0, 0.06237, 1.0, 0.9376, 1.0, 1.0, 1.0, 0.9376, 1.0, 0.9376, 1.0, 1.0, 0.0, 1.0, 0.06236, 1.0, 0.06236, 1.0, 0.0, 1.0, 0.06236, 0.0, 0.0, 0.0, 0.0, 0.0, 0.06236, 0.0, 0.9376, 0.0, 0.06236, 0.0, 0.06236, 0.0, 0.9376, 0.0, 0.0, 0.0, 0.0, 0.06237, 0.0, 0.06237, 0.0, 0.0, 0.0, 0.06237, 0.0, 0.9376, 0.0, 0.9376, 0.0, 0.06237, 0.0, 0.9376, 0.0, 1.0, 0.0, 1.0, 0.0, 0.9376, 0.06236, 1.0, 0.9376, 1.0, 0.9376, 1.0, 0.06236, 1.0, 0.9376, 1.0, 1.0, 1.0, 1.0, 1.0, 0.9376, 1.0, 1.0, 0.0, 0.9376, 0.0, 0.9376, 0.0, 1.0, 0.0, 1.0, 0.06237, 1.0, 0.0, 1.0, 0.0, 1.0, 0.06237, 0.06236, 0.9376, 0.06236, 0.9688, 0.9376, 0.9688, 0.9376, 0.9376, 0.9376, 0.06237, 0.9376, 0.9376, 0.9688, 0.9376, 0.9688, 0.06237, 0.06236, 0.0, 0.06236, 0.03118, 0.9376, 0.03118, 0.9376, 0.0, 0.0, 0.06237, 0.0, 0.9376, 0.03118, 0.9376, 0.03118, 0.06237, 0.0, 0.0, 0.0, 0.06237, 0.03118, 0.06237, 0.06236, 0.03118, 0.06236, 0.0, 0.0, 0.9376, 0.0, 1.0, 0.06236, 1.0, 0.06236, 0.9688, 0.03118, 0.9376, 0.9376, 0.9376, 0.9376, 0.9688, 0.9688, 0.9376, 0.9376, 0.0, 0.9376, 0.03118, 0.9688, 0.06237, 1.0, 0.06237, 1.0, 0.0, 0.008762, 0.002176, 0.008762, 0.002176, -0.006395, 0.0, -0.006395, 1.49e-07, 0.008762, 0.002176, 0.008762, 0.03537, -0.006395, 0.03319, -0.006395, 0.0, 0.008762, 0.9668, -0.006395, 0.9646, -0.006395, 0.9978, 0.008762, 1.0, 0.008762, 0.03537, -0.006395, 0.03319, -0.006395, 0.9646, 0.008762, 0.9668, 0.008762, 0.002176, -0.006395, 1.49e-07, -0.006395, 0.03319, 0.008762, 0.03537, 0.008762, 1.0, -0.006395, 0.9978, -0.006395, 0.9646, 0.008762, 0.9668, 0.008762, 0.03537, 0.008762, 0.9668, -0.006395, 0.9646, -0.006395, 0.03319, 0.008762, 1.0, -0.006395, 0.9978, -0.006395, 0.9978, 0.008762, 1.0])
me_door_x1.materials.append(mat_door_x1)
me_door_x1.use_remesh_preserve_volume = False
me_door_x1.use_remesh_preserve_attributes = False
me_door_x1.use_mirror_vertex_groups = False
me_door_x1.update()

# ---- objects
ob_door_x1_straightright_001 = bpy.data.objects.new('door_x1.straightright.001', me_door_x1_010)
ob_door_x1_diagse = bpy.data.objects.new('door_x1.diagse', me_door_x1_009)
ob_door_x1_straightleft = bpy.data.objects.new('door_x1.straightleft', me_door_x1_008)
ob_door_x1_straightup = bpy.data.objects.new('door_x1.straightup', me_door_x1_007)
ob_door_x1_straightdn = bpy.data.objects.new('door_x1.straightdn', me_door_x1_005)
ob_door_x1_diagsw = bpy.data.objects.new('door_x1.diagsw', me_door_x1_004)
ob_door_x1_diagnw = bpy.data.objects.new('door_x1.diagnw', me_door_x1_003)
ob_door_x1_diagne = bpy.data.objects.new('door_x1.diagne', me_door_x1_002)
ob_door_x1_straightright = bpy.data.objects.new('door_x1.straightright', me_door_x1_001)
ob_door_x1_frame = bpy.data.objects.new('door_x1.frame', me_door_x1)

# ---- transforms, parenting, visibility, modifiers, constraints
ob_door_x1_straightright_001.location = (0.0, 0.0, 0.0)
ob_door_x1_straightright_001.lineart.crease_threshold = 0.0
ob_door_x1_diagse.location = (0.015, 0.4508, 0.8314)
ob_door_x1_diagse.rotation_mode = 'XZY'
ob_door_x1_diagse.rotation_euler = (0.7854, 1.57e-16, 6.504e-17)
ob_door_x1_diagse.lineart.crease_threshold = 0.0
_m = ob_door_x1_diagse.modifiers.new('Mirror', 'MIRROR')
ob_door_x1_straightleft.location = (0.0, 0.0, 0.0)
ob_door_x1_straightleft.lineart.crease_threshold = 0.0
_m = ob_door_x1_straightleft.modifiers.new('Mirror', 'MIRROR')
ob_door_x1_straightup.location = (0.0, 0.0, 0.0)
ob_door_x1_straightup.lineart.crease_threshold = 0.0
_m = ob_door_x1_straightup.modifiers.new('Mirror', 'MIRROR')
ob_door_x1_straightdn.location = (0.0, 0.0, 0.0)
ob_door_x1_straightdn.lineart.crease_threshold = 0.0
_m = ob_door_x1_straightdn.modifiers.new('Mirror', 'MIRROR')
ob_door_x1_diagsw.location = (0.01444, -0.5492, 0.7313)
ob_door_x1_diagsw.rotation_euler = (0.7854, 1.57e-16, 6.504e-17)
ob_door_x1_diagsw.lineart.crease_threshold = 0.0
_m = ob_door_x1_diagsw.modifiers.new('Mirror', 'MIRROR')
ob_door_x1_diagnw.location = (0.015, -0.4505, 1.729)
ob_door_x1_diagnw.rotation_euler = (0.7854, 1.57e-16, 6.504e-17)
ob_door_x1_diagnw.lineart.crease_threshold = 0.0
_m = ob_door_x1_diagnw.modifiers.new('Mirror', 'MIRROR')
ob_door_x1_diagne.location = (0.015, 0.4499, 1.73)
ob_door_x1_diagne.rotation_euler = (0.7854, 1.57e-16, 6.504e-17)
ob_door_x1_diagne.lineart.crease_threshold = 0.0
_m = ob_door_x1_diagne.modifiers.new('Mirror', 'MIRROR')
ob_door_x1_straightright.location = (0.0, 0.0, 0.0)
ob_door_x1_straightright.lineart.crease_threshold = 0.0
_m = ob_door_x1_straightright.modifiers.new('Mirror', 'MIRROR')
ob_door_x1_frame.location = (0.0, 0.0, 0.0)
ob_door_x1_frame.lineart.crease_threshold = 0.0
_m = ob_door_x1_frame.modifiers.new('Mirror', 'MIRROR')

# ---- collection membership
col_collection_1.objects.link(ob_door_x1_straightright_001)
col_collection_1.objects.link(ob_door_x1_diagse)
col_collection_1.objects.link(ob_door_x1_straightleft)
col_collection_1.objects.link(ob_door_x1_straightup)
col_collection_1.objects.link(ob_door_x1_straightdn)
col_collection_1.objects.link(ob_door_x1_diagsw)
col_collection_1.objects.link(ob_door_x1_diagnw)
col_collection_1.objects.link(ob_door_x1_diagne)
col_collection_1.objects.link(ob_door_x1_straightright)
col_collection_1.objects.link(ob_door_x1_frame)

# ---- scene / render settings (as saved in the file)
scene.frame_start = 1; scene.frame_end = 50; scene.frame_set(1)
scene.render.engine = 'BLENDER_EEVEE_NEXT'
scene.render.resolution_percentage = 50
scene.render.dither_intensity = 0.0
scene.cycles.use_denoising = False
scene.cycles.samples = 10
scene.cycles.sampling_pattern = 'TABULATED_SOBOL'
scene.cycles.light_sampling_threshold = 0.0
scene.cycles.use_adaptive_sampling = False
scene.cycles.use_light_tree = False
scene.cycles.blur_glossy = 0.0
scene.cycles.pixel_filter_type = 'GAUSSIAN'
scene.cycles.sample_clamp_indirect = 0.0
scene.view_settings.view_transform = 'Standard'
bpy.context.view_layer.update()

# ---- added for rendering (the .blend has no active camera and no usable light): camera, sun
cam_auto = bpy.data.cameras.new('AutoCamera')
cam_auto.lens = 50.0
cam_auto.sensor_width = 36.0
cam_auto.clip_end = 1000.0
ob_auto_camera = bpy.data.objects.new('AutoCamera', cam_auto)
scene.collection.objects.link(ob_auto_camera)
ob_auto_camera.location = (3.35294, -4.02353, 3.96235)
ob_auto_camera.rotation_euler = (1.09748, -7.21219e-08, 0.694738)
scene.camera = ob_auto_camera
light_auto_sun = bpy.data.lights.new('AutoSun', 'SUN')
light_auto_sun.energy = 3.0
light_auto_sun.angle = 0.0523599
ob_auto_sun = bpy.data.objects.new('AutoSun', light_auto_sun)
scene.collection.objects.link(ob_auto_sun)
ob_auto_sun.rotation_euler = (0.872665, 0.174533, 0.523599)
bpy.context.view_layer.update()
